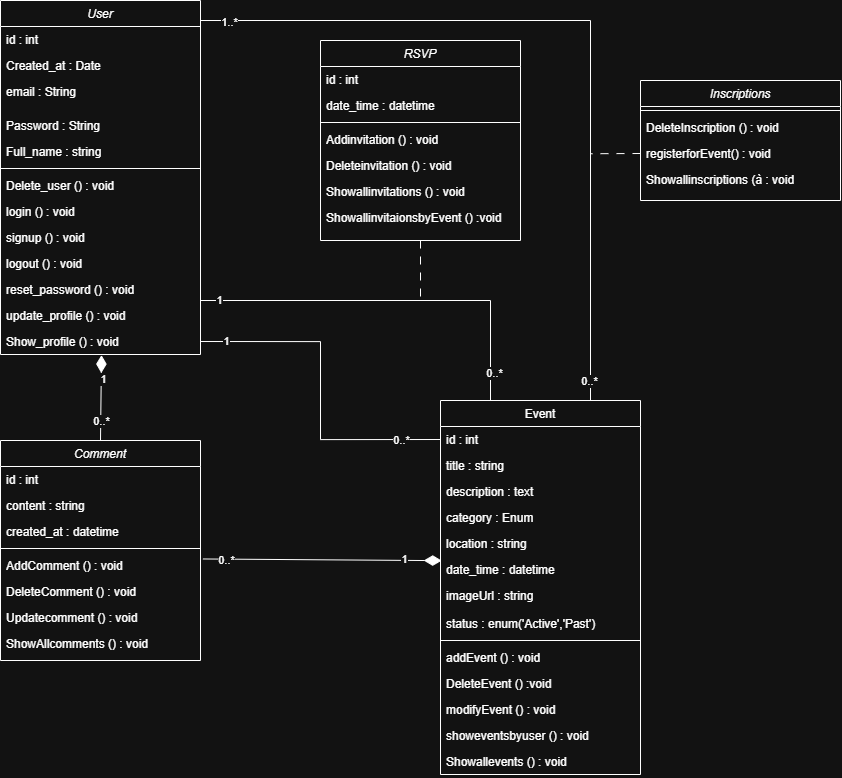

The diagram above was exported from draw.io. Its source (the exported page's mxGraphModel, read from the mxfile embedded in the PNG):
<mxGraphModel dx="2240" dy="1264" grid="1" gridSize="10" guides="1" tooltips="1" connect="1" arrows="1" fold="1" page="1" pageScale="1" pageWidth="827" pageHeight="1169" math="0" shadow="0">
  <root>
    <mxCell id="WIyWlLk6GJQsqaUBKTNV-0" />
    <mxCell id="WIyWlLk6GJQsqaUBKTNV-1" parent="WIyWlLk6GJQsqaUBKTNV-0" />
    <mxCell id="zkfFHV4jXpPFQw0GAbJ--0" value="User" style="swimlane;fontStyle=2;align=center;verticalAlign=top;childLayout=stackLayout;horizontal=1;startSize=26;horizontalStack=0;resizeParent=1;resizeLast=0;collapsible=1;marginBottom=0;rounded=0;shadow=0;strokeWidth=1;" parent="WIyWlLk6GJQsqaUBKTNV-1" vertex="1">
      <mxGeometry x="160" y="160" width="200" height="354" as="geometry">
        <mxRectangle x="230" y="140" width="160" height="26" as="alternateBounds" />
      </mxGeometry>
    </mxCell>
    <mxCell id="-XdyvD04K7RDeNKk1mWx-7" value="id : int" style="text;align=left;verticalAlign=top;spacingLeft=4;spacingRight=4;overflow=hidden;rotatable=0;points=[[0,0.5],[1,0.5]];portConstraint=eastwest;rounded=0;shadow=0;html=0;" vertex="1" parent="zkfFHV4jXpPFQw0GAbJ--0">
      <mxGeometry y="26" width="200" height="26" as="geometry" />
    </mxCell>
    <mxCell id="zkfFHV4jXpPFQw0GAbJ--1" value="Created_at : Date" style="text;align=left;verticalAlign=top;spacingLeft=4;spacingRight=4;overflow=hidden;rotatable=0;points=[[0,0.5],[1,0.5]];portConstraint=eastwest;" parent="zkfFHV4jXpPFQw0GAbJ--0" vertex="1">
      <mxGeometry y="52" width="200" height="26" as="geometry" />
    </mxCell>
    <mxCell id="zkfFHV4jXpPFQw0GAbJ--2" value="email : String" style="text;align=left;verticalAlign=top;spacingLeft=4;spacingRight=4;overflow=hidden;rotatable=0;points=[[0,0.5],[1,0.5]];portConstraint=eastwest;rounded=0;shadow=0;html=0;" parent="zkfFHV4jXpPFQw0GAbJ--0" vertex="1">
      <mxGeometry y="78" width="200" height="34" as="geometry" />
    </mxCell>
    <mxCell id="-XdyvD04K7RDeNKk1mWx-0" value="Password : String" style="text;align=left;verticalAlign=top;spacingLeft=4;spacingRight=4;overflow=hidden;rotatable=0;points=[[0,0.5],[1,0.5]];portConstraint=eastwest;rounded=0;shadow=0;html=0;" vertex="1" parent="zkfFHV4jXpPFQw0GAbJ--0">
      <mxGeometry y="112" width="200" height="26" as="geometry" />
    </mxCell>
    <mxCell id="zkfFHV4jXpPFQw0GAbJ--3" value="Full_name : string" style="text;align=left;verticalAlign=top;spacingLeft=4;spacingRight=4;overflow=hidden;rotatable=0;points=[[0,0.5],[1,0.5]];portConstraint=eastwest;rounded=0;shadow=0;html=0;" parent="zkfFHV4jXpPFQw0GAbJ--0" vertex="1">
      <mxGeometry y="138" width="200" height="26" as="geometry" />
    </mxCell>
    <mxCell id="zkfFHV4jXpPFQw0GAbJ--4" value="" style="line;html=1;strokeWidth=1;align=left;verticalAlign=middle;spacingTop=-1;spacingLeft=3;spacingRight=3;rotatable=0;labelPosition=right;points=[];portConstraint=eastwest;" parent="zkfFHV4jXpPFQw0GAbJ--0" vertex="1">
      <mxGeometry y="164" width="200" height="8" as="geometry" />
    </mxCell>
    <mxCell id="zkfFHV4jXpPFQw0GAbJ--5" value="Delete_user () : void" style="text;align=left;verticalAlign=top;spacingLeft=4;spacingRight=4;overflow=hidden;rotatable=0;points=[[0,0.5],[1,0.5]];portConstraint=eastwest;" parent="zkfFHV4jXpPFQw0GAbJ--0" vertex="1">
      <mxGeometry y="172" width="200" height="26" as="geometry" />
    </mxCell>
    <mxCell id="-XdyvD04K7RDeNKk1mWx-1" value="login () : void" style="text;align=left;verticalAlign=top;spacingLeft=4;spacingRight=4;overflow=hidden;rotatable=0;points=[[0,0.5],[1,0.5]];portConstraint=eastwest;rounded=0;shadow=0;html=0;" vertex="1" parent="zkfFHV4jXpPFQw0GAbJ--0">
      <mxGeometry y="198" width="200" height="26" as="geometry" />
    </mxCell>
    <mxCell id="-XdyvD04K7RDeNKk1mWx-2" value="signup () : void" style="text;align=left;verticalAlign=top;spacingLeft=4;spacingRight=4;overflow=hidden;rotatable=0;points=[[0,0.5],[1,0.5]];portConstraint=eastwest;rounded=0;shadow=0;html=0;" vertex="1" parent="zkfFHV4jXpPFQw0GAbJ--0">
      <mxGeometry y="224" width="200" height="26" as="geometry" />
    </mxCell>
    <mxCell id="-XdyvD04K7RDeNKk1mWx-3" value="logout () : void" style="text;align=left;verticalAlign=top;spacingLeft=4;spacingRight=4;overflow=hidden;rotatable=0;points=[[0,0.5],[1,0.5]];portConstraint=eastwest;rounded=0;shadow=0;html=0;" vertex="1" parent="zkfFHV4jXpPFQw0GAbJ--0">
      <mxGeometry y="250" width="200" height="26" as="geometry" />
    </mxCell>
    <mxCell id="-XdyvD04K7RDeNKk1mWx-4" value="reset_password () : void" style="text;align=left;verticalAlign=top;spacingLeft=4;spacingRight=4;overflow=hidden;rotatable=0;points=[[0,0.5],[1,0.5]];portConstraint=eastwest;rounded=0;shadow=0;html=0;" vertex="1" parent="zkfFHV4jXpPFQw0GAbJ--0">
      <mxGeometry y="276" width="200" height="26" as="geometry" />
    </mxCell>
    <mxCell id="-XdyvD04K7RDeNKk1mWx-5" value="update_profile () : void" style="text;align=left;verticalAlign=top;spacingLeft=4;spacingRight=4;overflow=hidden;rotatable=0;points=[[0,0.5],[1,0.5]];portConstraint=eastwest;rounded=0;shadow=0;html=0;" vertex="1" parent="zkfFHV4jXpPFQw0GAbJ--0">
      <mxGeometry y="302" width="200" height="26" as="geometry" />
    </mxCell>
    <mxCell id="-XdyvD04K7RDeNKk1mWx-6" value="Show_profile () : void" style="text;align=left;verticalAlign=top;spacingLeft=4;spacingRight=4;overflow=hidden;rotatable=0;points=[[0,0.5],[1,0.5]];portConstraint=eastwest;rounded=0;shadow=0;html=0;" vertex="1" parent="zkfFHV4jXpPFQw0GAbJ--0">
      <mxGeometry y="328" width="200" height="26" as="geometry" />
    </mxCell>
    <mxCell id="-XdyvD04K7RDeNKk1mWx-61" style="edgeStyle=orthogonalEdgeStyle;rounded=0;orthogonalLoop=1;jettySize=auto;html=1;exitX=0.75;exitY=0;exitDx=0;exitDy=0;entryX=1;entryY=0.5;entryDx=0;entryDy=0;endArrow=none;startFill=0;" edge="1" parent="WIyWlLk6GJQsqaUBKTNV-1" source="zkfFHV4jXpPFQw0GAbJ--17" target="-XdyvD04K7RDeNKk1mWx-7">
      <mxGeometry relative="1" as="geometry">
        <Array as="points">
          <mxPoint x="750" y="180" />
          <mxPoint x="360" y="180" />
        </Array>
      </mxGeometry>
    </mxCell>
    <mxCell id="-XdyvD04K7RDeNKk1mWx-75" value="1..*" style="edgeLabel;html=1;align=center;verticalAlign=middle;resizable=0;points=[];" vertex="1" connectable="0" parent="-XdyvD04K7RDeNKk1mWx-61">
      <mxGeometry x="0.8837" y="1" relative="1" as="geometry">
        <mxPoint as="offset" />
      </mxGeometry>
    </mxCell>
    <mxCell id="-XdyvD04K7RDeNKk1mWx-76" value="0..*" style="edgeLabel;html=1;align=center;verticalAlign=middle;resizable=0;points=[];" vertex="1" connectable="0" parent="-XdyvD04K7RDeNKk1mWx-61">
      <mxGeometry x="-0.9469" y="2" relative="1" as="geometry">
        <mxPoint as="offset" />
      </mxGeometry>
    </mxCell>
    <mxCell id="zkfFHV4jXpPFQw0GAbJ--17" value="Event" style="swimlane;fontStyle=0;align=center;verticalAlign=top;childLayout=stackLayout;horizontal=1;startSize=26;horizontalStack=0;resizeParent=1;resizeLast=0;collapsible=1;marginBottom=0;rounded=0;shadow=0;strokeWidth=1;" parent="WIyWlLk6GJQsqaUBKTNV-1" vertex="1">
      <mxGeometry x="600" y="560" width="200" height="374" as="geometry">
        <mxRectangle x="550" y="140" width="160" height="26" as="alternateBounds" />
      </mxGeometry>
    </mxCell>
    <mxCell id="zkfFHV4jXpPFQw0GAbJ--18" value="id : int" style="text;align=left;verticalAlign=top;spacingLeft=4;spacingRight=4;overflow=hidden;rotatable=0;points=[[0,0.5],[1,0.5]];portConstraint=eastwest;" parent="zkfFHV4jXpPFQw0GAbJ--17" vertex="1">
      <mxGeometry y="26" width="200" height="26" as="geometry" />
    </mxCell>
    <mxCell id="zkfFHV4jXpPFQw0GAbJ--19" value="title : string" style="text;align=left;verticalAlign=top;spacingLeft=4;spacingRight=4;overflow=hidden;rotatable=0;points=[[0,0.5],[1,0.5]];portConstraint=eastwest;rounded=0;shadow=0;html=0;" parent="zkfFHV4jXpPFQw0GAbJ--17" vertex="1">
      <mxGeometry y="52" width="200" height="26" as="geometry" />
    </mxCell>
    <mxCell id="zkfFHV4jXpPFQw0GAbJ--20" value="description : text" style="text;align=left;verticalAlign=top;spacingLeft=4;spacingRight=4;overflow=hidden;rotatable=0;points=[[0,0.5],[1,0.5]];portConstraint=eastwest;rounded=0;shadow=0;html=0;" parent="zkfFHV4jXpPFQw0GAbJ--17" vertex="1">
      <mxGeometry y="78" width="200" height="26" as="geometry" />
    </mxCell>
    <mxCell id="zkfFHV4jXpPFQw0GAbJ--21" value="category : Enum" style="text;align=left;verticalAlign=top;spacingLeft=4;spacingRight=4;overflow=hidden;rotatable=0;points=[[0,0.5],[1,0.5]];portConstraint=eastwest;rounded=0;shadow=0;html=0;" parent="zkfFHV4jXpPFQw0GAbJ--17" vertex="1">
      <mxGeometry y="104" width="200" height="26" as="geometry" />
    </mxCell>
    <mxCell id="zkfFHV4jXpPFQw0GAbJ--22" value="location : string" style="text;align=left;verticalAlign=top;spacingLeft=4;spacingRight=4;overflow=hidden;rotatable=0;points=[[0,0.5],[1,0.5]];portConstraint=eastwest;rounded=0;shadow=0;html=0;" parent="zkfFHV4jXpPFQw0GAbJ--17" vertex="1">
      <mxGeometry y="130" width="200" height="26" as="geometry" />
    </mxCell>
    <mxCell id="-XdyvD04K7RDeNKk1mWx-8" value="date_time : datetime" style="text;align=left;verticalAlign=top;spacingLeft=4;spacingRight=4;overflow=hidden;rotatable=0;points=[[0,0.5],[1,0.5]];portConstraint=eastwest;rounded=0;shadow=0;html=0;" vertex="1" parent="zkfFHV4jXpPFQw0GAbJ--17">
      <mxGeometry y="156" width="200" height="26" as="geometry" />
    </mxCell>
    <mxCell id="-XdyvD04K7RDeNKk1mWx-10" value="imageUrl : string" style="text;align=left;verticalAlign=top;spacingLeft=4;spacingRight=4;overflow=hidden;rotatable=0;points=[[0,0.5],[1,0.5]];portConstraint=eastwest;rounded=0;shadow=0;html=0;" vertex="1" parent="zkfFHV4jXpPFQw0GAbJ--17">
      <mxGeometry y="182" width="200" height="28" as="geometry" />
    </mxCell>
    <mxCell id="-XdyvD04K7RDeNKk1mWx-9" value="status : enum('Active','Past')" style="text;align=left;verticalAlign=top;spacingLeft=4;spacingRight=4;overflow=hidden;rotatable=0;points=[[0,0.5],[1,0.5]];portConstraint=eastwest;rounded=0;shadow=0;html=0;" vertex="1" parent="zkfFHV4jXpPFQw0GAbJ--17">
      <mxGeometry y="210" width="200" height="26" as="geometry" />
    </mxCell>
    <mxCell id="zkfFHV4jXpPFQw0GAbJ--23" value="" style="line;html=1;strokeWidth=1;align=left;verticalAlign=middle;spacingTop=-1;spacingLeft=3;spacingRight=3;rotatable=0;labelPosition=right;points=[];portConstraint=eastwest;" parent="zkfFHV4jXpPFQw0GAbJ--17" vertex="1">
      <mxGeometry y="236" width="200" height="8" as="geometry" />
    </mxCell>
    <mxCell id="zkfFHV4jXpPFQw0GAbJ--24" value="addEvent () : void" style="text;align=left;verticalAlign=top;spacingLeft=4;spacingRight=4;overflow=hidden;rotatable=0;points=[[0,0.5],[1,0.5]];portConstraint=eastwest;" parent="zkfFHV4jXpPFQw0GAbJ--17" vertex="1">
      <mxGeometry y="244" width="200" height="26" as="geometry" />
    </mxCell>
    <mxCell id="zkfFHV4jXpPFQw0GAbJ--25" value="DeleteEvent () :void" style="text;align=left;verticalAlign=top;spacingLeft=4;spacingRight=4;overflow=hidden;rotatable=0;points=[[0,0.5],[1,0.5]];portConstraint=eastwest;" parent="zkfFHV4jXpPFQw0GAbJ--17" vertex="1">
      <mxGeometry y="270" width="200" height="26" as="geometry" />
    </mxCell>
    <mxCell id="-XdyvD04K7RDeNKk1mWx-11" value="modifyEvent () : void" style="text;align=left;verticalAlign=top;spacingLeft=4;spacingRight=4;overflow=hidden;rotatable=0;points=[[0,0.5],[1,0.5]];portConstraint=eastwest;rounded=0;shadow=0;html=0;" vertex="1" parent="zkfFHV4jXpPFQw0GAbJ--17">
      <mxGeometry y="296" width="200" height="26" as="geometry" />
    </mxCell>
    <mxCell id="-XdyvD04K7RDeNKk1mWx-13" value="showeventsbyuser () : void" style="text;align=left;verticalAlign=top;spacingLeft=4;spacingRight=4;overflow=hidden;rotatable=0;points=[[0,0.5],[1,0.5]];portConstraint=eastwest;rounded=0;shadow=0;html=0;" vertex="1" parent="zkfFHV4jXpPFQw0GAbJ--17">
      <mxGeometry y="322" width="200" height="26" as="geometry" />
    </mxCell>
    <mxCell id="-XdyvD04K7RDeNKk1mWx-12" value="Showallevents () : void" style="text;align=left;verticalAlign=top;spacingLeft=4;spacingRight=4;overflow=hidden;rotatable=0;points=[[0,0.5],[1,0.5]];portConstraint=eastwest;rounded=0;shadow=0;html=0;" vertex="1" parent="zkfFHV4jXpPFQw0GAbJ--17">
      <mxGeometry y="348" width="200" height="26" as="geometry" />
    </mxCell>
    <mxCell id="-XdyvD04K7RDeNKk1mWx-14" value="Comment" style="swimlane;fontStyle=2;align=center;verticalAlign=top;childLayout=stackLayout;horizontal=1;startSize=26;horizontalStack=0;resizeParent=1;resizeLast=0;collapsible=1;marginBottom=0;rounded=0;shadow=0;strokeWidth=1;" vertex="1" parent="WIyWlLk6GJQsqaUBKTNV-1">
      <mxGeometry x="160" y="600" width="200" height="220" as="geometry">
        <mxRectangle x="230" y="140" width="160" height="26" as="alternateBounds" />
      </mxGeometry>
    </mxCell>
    <mxCell id="-XdyvD04K7RDeNKk1mWx-15" value="id : int" style="text;align=left;verticalAlign=top;spacingLeft=4;spacingRight=4;overflow=hidden;rotatable=0;points=[[0,0.5],[1,0.5]];portConstraint=eastwest;rounded=0;shadow=0;html=0;" vertex="1" parent="-XdyvD04K7RDeNKk1mWx-14">
      <mxGeometry y="26" width="200" height="26" as="geometry" />
    </mxCell>
    <mxCell id="-XdyvD04K7RDeNKk1mWx-16" value="content : string" style="text;align=left;verticalAlign=top;spacingLeft=4;spacingRight=4;overflow=hidden;rotatable=0;points=[[0,0.5],[1,0.5]];portConstraint=eastwest;" vertex="1" parent="-XdyvD04K7RDeNKk1mWx-14">
      <mxGeometry y="52" width="200" height="26" as="geometry" />
    </mxCell>
    <mxCell id="-XdyvD04K7RDeNKk1mWx-17" value="created_at : datetime" style="text;align=left;verticalAlign=top;spacingLeft=4;spacingRight=4;overflow=hidden;rotatable=0;points=[[0,0.5],[1,0.5]];portConstraint=eastwest;rounded=0;shadow=0;html=0;" vertex="1" parent="-XdyvD04K7RDeNKk1mWx-14">
      <mxGeometry y="78" width="200" height="26" as="geometry" />
    </mxCell>
    <mxCell id="-XdyvD04K7RDeNKk1mWx-20" value="" style="line;html=1;strokeWidth=1;align=left;verticalAlign=middle;spacingTop=-1;spacingLeft=3;spacingRight=3;rotatable=0;labelPosition=right;points=[];portConstraint=eastwest;" vertex="1" parent="-XdyvD04K7RDeNKk1mWx-14">
      <mxGeometry y="104" width="200" height="8" as="geometry" />
    </mxCell>
    <mxCell id="-XdyvD04K7RDeNKk1mWx-21" value="AddComment () : void" style="text;align=left;verticalAlign=top;spacingLeft=4;spacingRight=4;overflow=hidden;rotatable=0;points=[[0,0.5],[1,0.5]];portConstraint=eastwest;" vertex="1" parent="-XdyvD04K7RDeNKk1mWx-14">
      <mxGeometry y="112" width="200" height="26" as="geometry" />
    </mxCell>
    <mxCell id="-XdyvD04K7RDeNKk1mWx-22" value="DeleteComment () : void" style="text;align=left;verticalAlign=top;spacingLeft=4;spacingRight=4;overflow=hidden;rotatable=0;points=[[0,0.5],[1,0.5]];portConstraint=eastwest;rounded=0;shadow=0;html=0;" vertex="1" parent="-XdyvD04K7RDeNKk1mWx-14">
      <mxGeometry y="138" width="200" height="26" as="geometry" />
    </mxCell>
    <mxCell id="-XdyvD04K7RDeNKk1mWx-23" value="Updatecomment () : void" style="text;align=left;verticalAlign=top;spacingLeft=4;spacingRight=4;overflow=hidden;rotatable=0;points=[[0,0.5],[1,0.5]];portConstraint=eastwest;rounded=0;shadow=0;html=0;" vertex="1" parent="-XdyvD04K7RDeNKk1mWx-14">
      <mxGeometry y="164" width="200" height="26" as="geometry" />
    </mxCell>
    <mxCell id="-XdyvD04K7RDeNKk1mWx-24" value="ShowAllcomments () : void" style="text;align=left;verticalAlign=top;spacingLeft=4;spacingRight=4;overflow=hidden;rotatable=0;points=[[0,0.5],[1,0.5]];portConstraint=eastwest;rounded=0;shadow=0;html=0;" vertex="1" parent="-XdyvD04K7RDeNKk1mWx-14">
      <mxGeometry y="190" width="200" height="26" as="geometry" />
    </mxCell>
    <mxCell id="-XdyvD04K7RDeNKk1mWx-60" style="edgeStyle=orthogonalEdgeStyle;rounded=0;orthogonalLoop=1;jettySize=auto;html=1;exitX=0.5;exitY=1;exitDx=0;exitDy=0;endArrow=none;startFill=0;dashed=1;dashPattern=8 8;" edge="1" parent="WIyWlLk6GJQsqaUBKTNV-1" source="-XdyvD04K7RDeNKk1mWx-42">
      <mxGeometry relative="1" as="geometry">
        <mxPoint x="580" y="460.0000000000001" as="targetPoint" />
      </mxGeometry>
    </mxCell>
    <mxCell id="-XdyvD04K7RDeNKk1mWx-42" value="RSVP" style="swimlane;fontStyle=2;align=center;verticalAlign=top;childLayout=stackLayout;horizontal=1;startSize=26;horizontalStack=0;resizeParent=1;resizeLast=0;collapsible=1;marginBottom=0;rounded=0;shadow=0;strokeWidth=1;" vertex="1" parent="WIyWlLk6GJQsqaUBKTNV-1">
      <mxGeometry x="480" y="200" width="200" height="200" as="geometry">
        <mxRectangle x="230" y="140" width="160" height="26" as="alternateBounds" />
      </mxGeometry>
    </mxCell>
    <mxCell id="-XdyvD04K7RDeNKk1mWx-43" value="id : int" style="text;align=left;verticalAlign=top;spacingLeft=4;spacingRight=4;overflow=hidden;rotatable=0;points=[[0,0.5],[1,0.5]];portConstraint=eastwest;rounded=0;shadow=0;html=0;" vertex="1" parent="-XdyvD04K7RDeNKk1mWx-42">
      <mxGeometry y="26" width="200" height="26" as="geometry" />
    </mxCell>
    <mxCell id="-XdyvD04K7RDeNKk1mWx-44" value="date_time : datetime" style="text;align=left;verticalAlign=top;spacingLeft=4;spacingRight=4;overflow=hidden;rotatable=0;points=[[0,0.5],[1,0.5]];portConstraint=eastwest;" vertex="1" parent="-XdyvD04K7RDeNKk1mWx-42">
      <mxGeometry y="52" width="200" height="26" as="geometry" />
    </mxCell>
    <mxCell id="-XdyvD04K7RDeNKk1mWx-46" value="" style="line;html=1;strokeWidth=1;align=left;verticalAlign=middle;spacingTop=-1;spacingLeft=3;spacingRight=3;rotatable=0;labelPosition=right;points=[];portConstraint=eastwest;" vertex="1" parent="-XdyvD04K7RDeNKk1mWx-42">
      <mxGeometry y="78" width="200" height="8" as="geometry" />
    </mxCell>
    <mxCell id="-XdyvD04K7RDeNKk1mWx-47" value="Addinvitation () : void" style="text;align=left;verticalAlign=top;spacingLeft=4;spacingRight=4;overflow=hidden;rotatable=0;points=[[0,0.5],[1,0.5]];portConstraint=eastwest;" vertex="1" parent="-XdyvD04K7RDeNKk1mWx-42">
      <mxGeometry y="86" width="200" height="26" as="geometry" />
    </mxCell>
    <mxCell id="-XdyvD04K7RDeNKk1mWx-48" value="Deleteinvitation () : void" style="text;align=left;verticalAlign=top;spacingLeft=4;spacingRight=4;overflow=hidden;rotatable=0;points=[[0,0.5],[1,0.5]];portConstraint=eastwest;rounded=0;shadow=0;html=0;" vertex="1" parent="-XdyvD04K7RDeNKk1mWx-42">
      <mxGeometry y="112" width="200" height="26" as="geometry" />
    </mxCell>
    <mxCell id="-XdyvD04K7RDeNKk1mWx-49" value="Showallinvitations () : void" style="text;align=left;verticalAlign=top;spacingLeft=4;spacingRight=4;overflow=hidden;rotatable=0;points=[[0,0.5],[1,0.5]];portConstraint=eastwest;rounded=0;shadow=0;html=0;" vertex="1" parent="-XdyvD04K7RDeNKk1mWx-42">
      <mxGeometry y="138" width="200" height="26" as="geometry" />
    </mxCell>
    <mxCell id="-XdyvD04K7RDeNKk1mWx-50" value="ShowallinvitaionsbyEvent () :void" style="text;align=left;verticalAlign=top;spacingLeft=4;spacingRight=4;overflow=hidden;rotatable=0;points=[[0,0.5],[1,0.5]];portConstraint=eastwest;rounded=0;shadow=0;html=0;" vertex="1" parent="-XdyvD04K7RDeNKk1mWx-42">
      <mxGeometry y="164" width="200" height="26" as="geometry" />
    </mxCell>
    <mxCell id="-XdyvD04K7RDeNKk1mWx-51" value="Inscriptions" style="swimlane;fontStyle=2;align=center;verticalAlign=top;childLayout=stackLayout;horizontal=1;startSize=26;horizontalStack=0;resizeParent=1;resizeLast=0;collapsible=1;marginBottom=0;rounded=0;shadow=0;strokeWidth=1;" vertex="1" parent="WIyWlLk6GJQsqaUBKTNV-1">
      <mxGeometry x="800" y="240" width="200" height="120" as="geometry">
        <mxRectangle x="230" y="140" width="160" height="26" as="alternateBounds" />
      </mxGeometry>
    </mxCell>
    <mxCell id="-XdyvD04K7RDeNKk1mWx-54" value="" style="line;html=1;strokeWidth=1;align=left;verticalAlign=middle;spacingTop=-1;spacingLeft=3;spacingRight=3;rotatable=0;labelPosition=right;points=[];portConstraint=eastwest;" vertex="1" parent="-XdyvD04K7RDeNKk1mWx-51">
      <mxGeometry y="26" width="200" height="8" as="geometry" />
    </mxCell>
    <mxCell id="-XdyvD04K7RDeNKk1mWx-55" value="DeleteInscription () : void" style="text;align=left;verticalAlign=top;spacingLeft=4;spacingRight=4;overflow=hidden;rotatable=0;points=[[0,0.5],[1,0.5]];portConstraint=eastwest;" vertex="1" parent="-XdyvD04K7RDeNKk1mWx-51">
      <mxGeometry y="34" width="200" height="26" as="geometry" />
    </mxCell>
    <mxCell id="-XdyvD04K7RDeNKk1mWx-62" style="edgeStyle=orthogonalEdgeStyle;rounded=0;orthogonalLoop=1;jettySize=auto;html=1;exitX=0;exitY=0.5;exitDx=0;exitDy=0;endArrow=none;startFill=0;dashed=1;dashPattern=8 8;" edge="1" parent="-XdyvD04K7RDeNKk1mWx-51" source="-XdyvD04K7RDeNKk1mWx-56">
      <mxGeometry relative="1" as="geometry">
        <mxPoint x="-50" y="73.23809523809518" as="targetPoint" />
      </mxGeometry>
    </mxCell>
    <mxCell id="-XdyvD04K7RDeNKk1mWx-56" value="registerforEvent() : void" style="text;align=left;verticalAlign=top;spacingLeft=4;spacingRight=4;overflow=hidden;rotatable=0;points=[[0,0.5],[1,0.5]];portConstraint=eastwest;rounded=0;shadow=0;html=0;" vertex="1" parent="-XdyvD04K7RDeNKk1mWx-51">
      <mxGeometry y="60" width="200" height="26" as="geometry" />
    </mxCell>
    <mxCell id="-XdyvD04K7RDeNKk1mWx-57" value="Showallinscriptions (à : void" style="text;align=left;verticalAlign=top;spacingLeft=4;spacingRight=4;overflow=hidden;rotatable=0;points=[[0,0.5],[1,0.5]];portConstraint=eastwest;rounded=0;shadow=0;html=0;" vertex="1" parent="-XdyvD04K7RDeNKk1mWx-51">
      <mxGeometry y="86" width="200" height="26" as="geometry" />
    </mxCell>
    <mxCell id="-XdyvD04K7RDeNKk1mWx-59" style="edgeStyle=orthogonalEdgeStyle;rounded=0;orthogonalLoop=1;jettySize=auto;html=1;entryX=0.25;entryY=0;entryDx=0;entryDy=0;endArrow=none;startFill=0;" edge="1" parent="WIyWlLk6GJQsqaUBKTNV-1" target="zkfFHV4jXpPFQw0GAbJ--17">
      <mxGeometry relative="1" as="geometry">
        <mxPoint x="360" y="460" as="sourcePoint" />
        <Array as="points">
          <mxPoint x="360" y="460" />
          <mxPoint x="650" y="460" />
        </Array>
      </mxGeometry>
    </mxCell>
    <mxCell id="-XdyvD04K7RDeNKk1mWx-73" value="0..*" style="edgeLabel;html=1;align=center;verticalAlign=middle;resizable=0;points=[];" vertex="1" connectable="0" parent="-XdyvD04K7RDeNKk1mWx-59">
      <mxGeometry x="0.8621" y="3" relative="1" as="geometry">
        <mxPoint as="offset" />
      </mxGeometry>
    </mxCell>
    <mxCell id="-XdyvD04K7RDeNKk1mWx-74" value="1" style="edgeLabel;html=1;align=center;verticalAlign=middle;resizable=0;points=[];" vertex="1" connectable="0" parent="-XdyvD04K7RDeNKk1mWx-59">
      <mxGeometry x="-0.9043" y="1" relative="1" as="geometry">
        <mxPoint as="offset" />
      </mxGeometry>
    </mxCell>
    <mxCell id="-XdyvD04K7RDeNKk1mWx-64" style="edgeStyle=orthogonalEdgeStyle;rounded=0;orthogonalLoop=1;jettySize=auto;html=1;exitX=1;exitY=0.5;exitDx=0;exitDy=0;entryX=0;entryY=0.5;entryDx=0;entryDy=0;endArrow=none;startFill=0;" edge="1" parent="WIyWlLk6GJQsqaUBKTNV-1" source="-XdyvD04K7RDeNKk1mWx-6" target="zkfFHV4jXpPFQw0GAbJ--18">
      <mxGeometry relative="1" as="geometry" />
    </mxCell>
    <mxCell id="-XdyvD04K7RDeNKk1mWx-69" value="1" style="edgeLabel;html=1;align=center;verticalAlign=middle;resizable=0;points=[];" vertex="1" connectable="0" parent="-XdyvD04K7RDeNKk1mWx-64">
      <mxGeometry x="-0.8553" y="1" relative="1" as="geometry">
        <mxPoint as="offset" />
      </mxGeometry>
    </mxCell>
    <mxCell id="-XdyvD04K7RDeNKk1mWx-70" value="0..*" style="edgeLabel;html=1;align=center;verticalAlign=middle;resizable=0;points=[];" vertex="1" connectable="0" parent="-XdyvD04K7RDeNKk1mWx-64">
      <mxGeometry x="0.7651" relative="1" as="geometry">
        <mxPoint as="offset" />
      </mxGeometry>
    </mxCell>
    <mxCell id="-XdyvD04K7RDeNKk1mWx-65" style="rounded=0;orthogonalLoop=1;jettySize=auto;html=1;exitX=1.012;exitY=0.249;exitDx=0;exitDy=0;endArrow=diamondThin;startFill=0;endFill=1;endSize=15;exitPerimeter=0;entryX=0.006;entryY=0.159;entryDx=0;entryDy=0;entryPerimeter=0;" edge="1" parent="WIyWlLk6GJQsqaUBKTNV-1" source="-XdyvD04K7RDeNKk1mWx-21" target="-XdyvD04K7RDeNKk1mWx-8">
      <mxGeometry relative="1" as="geometry">
        <mxPoint x="600" y="711" as="targetPoint" />
      </mxGeometry>
    </mxCell>
    <mxCell id="-XdyvD04K7RDeNKk1mWx-77" value="0..*" style="edgeLabel;html=1;align=center;verticalAlign=middle;resizable=0;points=[];" vertex="1" connectable="0" parent="-XdyvD04K7RDeNKk1mWx-65">
      <mxGeometry x="-0.8061" relative="1" as="geometry">
        <mxPoint as="offset" />
      </mxGeometry>
    </mxCell>
    <mxCell id="-XdyvD04K7RDeNKk1mWx-78" value="1" style="edgeLabel;html=1;align=center;verticalAlign=middle;resizable=0;points=[];" vertex="1" connectable="0" parent="-XdyvD04K7RDeNKk1mWx-65">
      <mxGeometry x="0.684" y="2" relative="1" as="geometry">
        <mxPoint as="offset" />
      </mxGeometry>
    </mxCell>
    <mxCell id="-XdyvD04K7RDeNKk1mWx-66" style="rounded=0;orthogonalLoop=1;jettySize=auto;html=1;exitX=0.5;exitY=0;exitDx=0;exitDy=0;entryX=0.505;entryY=1.022;entryDx=0;entryDy=0;entryPerimeter=0;endArrow=diamondThin;endFill=1;endSize=15;" edge="1" parent="WIyWlLk6GJQsqaUBKTNV-1" source="-XdyvD04K7RDeNKk1mWx-14" target="-XdyvD04K7RDeNKk1mWx-6">
      <mxGeometry relative="1" as="geometry" />
    </mxCell>
    <mxCell id="-XdyvD04K7RDeNKk1mWx-67" value="0..*" style="edgeLabel;html=1;align=center;verticalAlign=middle;resizable=0;points=[];" vertex="1" connectable="0" parent="-XdyvD04K7RDeNKk1mWx-66">
      <mxGeometry x="-0.509" relative="1" as="geometry">
        <mxPoint as="offset" />
      </mxGeometry>
    </mxCell>
    <mxCell id="-XdyvD04K7RDeNKk1mWx-68" value="1" style="edgeLabel;html=1;align=center;verticalAlign=middle;resizable=0;points=[];" vertex="1" connectable="0" parent="-XdyvD04K7RDeNKk1mWx-66">
      <mxGeometry x="0.4598" y="-1" relative="1" as="geometry">
        <mxPoint as="offset" />
      </mxGeometry>
    </mxCell>
  </root>
</mxGraphModel>